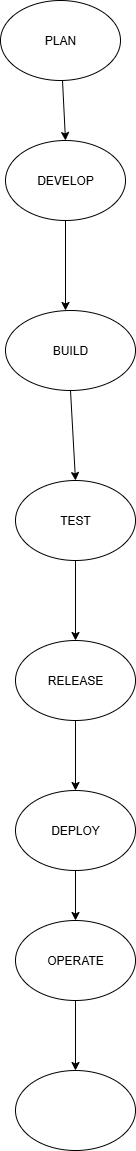

The diagram above was exported from draw.io. Its source (the exported page's mxGraphModel, read from the mxfile embedded in the PNG):
<mxGraphModel dx="1048" dy="612" grid="1" gridSize="10" guides="1" tooltips="1" connect="1" arrows="1" fold="1" page="1" pageScale="1" pageWidth="850" pageHeight="1100" math="0" shadow="0">
  <root>
    <mxCell id="0" />
    <mxCell id="1" parent="0" />
    <mxCell id="GL8Sp4KDC-kYY31L3OhK-2" value="PLAN" style="ellipse;whiteSpace=wrap;html=1;" vertex="1" parent="1">
      <mxGeometry x="365" y="40" width="120" height="80" as="geometry" />
    </mxCell>
    <mxCell id="GL8Sp4KDC-kYY31L3OhK-3" value="DEVELOP" style="ellipse;whiteSpace=wrap;html=1;" vertex="1" parent="1">
      <mxGeometry x="370" y="180" width="120" height="80" as="geometry" />
    </mxCell>
    <mxCell id="GL8Sp4KDC-kYY31L3OhK-4" value="BUILD" style="ellipse;whiteSpace=wrap;html=1;" vertex="1" parent="1">
      <mxGeometry x="370" y="350" width="130" height="80" as="geometry" />
    </mxCell>
    <mxCell id="GL8Sp4KDC-kYY31L3OhK-9" value="TEST" style="ellipse;whiteSpace=wrap;html=1;" vertex="1" parent="1">
      <mxGeometry x="380" y="520" width="120" height="80" as="geometry" />
    </mxCell>
    <mxCell id="GL8Sp4KDC-kYY31L3OhK-10" value="RELEASE" style="ellipse;whiteSpace=wrap;html=1;" vertex="1" parent="1">
      <mxGeometry x="380" y="680" width="120" height="80" as="geometry" />
    </mxCell>
    <mxCell id="GL8Sp4KDC-kYY31L3OhK-11" value="DEPLOY" style="ellipse;whiteSpace=wrap;html=1;" vertex="1" parent="1">
      <mxGeometry x="380" y="830" width="120" height="80" as="geometry" />
    </mxCell>
    <mxCell id="GL8Sp4KDC-kYY31L3OhK-12" value="OPERATE" style="ellipse;whiteSpace=wrap;html=1;" vertex="1" parent="1">
      <mxGeometry x="380" y="960" width="120" height="80" as="geometry" />
    </mxCell>
    <mxCell id="GL8Sp4KDC-kYY31L3OhK-14" value="" style="ellipse;whiteSpace=wrap;html=1;" vertex="1" parent="1">
      <mxGeometry x="380" y="1110" width="120" height="80" as="geometry" />
    </mxCell>
    <mxCell id="GL8Sp4KDC-kYY31L3OhK-32" value="" style="endArrow=classic;html=1;rounded=0;exitX=0.5;exitY=1;exitDx=0;exitDy=0;" edge="1" parent="1" source="GL8Sp4KDC-kYY31L3OhK-4">
      <mxGeometry width="50" height="50" relative="1" as="geometry">
        <mxPoint x="390" y="570" as="sourcePoint" />
        <mxPoint x="440" y="520" as="targetPoint" />
      </mxGeometry>
    </mxCell>
    <mxCell id="GL8Sp4KDC-kYY31L3OhK-33" value="" style="endArrow=classic;html=1;rounded=0;exitX=0.5;exitY=1;exitDx=0;exitDy=0;" edge="1" parent="1" source="GL8Sp4KDC-kYY31L3OhK-9">
      <mxGeometry width="50" height="50" relative="1" as="geometry">
        <mxPoint x="390" y="730" as="sourcePoint" />
        <mxPoint x="440" y="680" as="targetPoint" />
      </mxGeometry>
    </mxCell>
    <mxCell id="GL8Sp4KDC-kYY31L3OhK-34" value="" style="endArrow=classic;html=1;rounded=0;exitX=0.5;exitY=1;exitDx=0;exitDy=0;" edge="1" parent="1" source="GL8Sp4KDC-kYY31L3OhK-10">
      <mxGeometry width="50" height="50" relative="1" as="geometry">
        <mxPoint x="390" y="880" as="sourcePoint" />
        <mxPoint x="440" y="830" as="targetPoint" />
      </mxGeometry>
    </mxCell>
    <mxCell id="GL8Sp4KDC-kYY31L3OhK-35" value="" style="endArrow=classic;html=1;rounded=0;exitX=0.5;exitY=1;exitDx=0;exitDy=0;" edge="1" parent="1" source="GL8Sp4KDC-kYY31L3OhK-11">
      <mxGeometry width="50" height="50" relative="1" as="geometry">
        <mxPoint x="390" y="1010" as="sourcePoint" />
        <mxPoint x="440" y="960" as="targetPoint" />
      </mxGeometry>
    </mxCell>
    <mxCell id="GL8Sp4KDC-kYY31L3OhK-36" value="" style="endArrow=classic;html=1;rounded=0;" edge="1" parent="1" source="GL8Sp4KDC-kYY31L3OhK-12">
      <mxGeometry width="50" height="50" relative="1" as="geometry">
        <mxPoint x="390" y="1160" as="sourcePoint" />
        <mxPoint x="440" y="1110" as="targetPoint" />
      </mxGeometry>
    </mxCell>
    <mxCell id="GL8Sp4KDC-kYY31L3OhK-37" value="" style="endArrow=classic;html=1;rounded=0;" edge="1" parent="1" source="GL8Sp4KDC-kYY31L3OhK-2">
      <mxGeometry width="50" height="50" relative="1" as="geometry">
        <mxPoint x="380" y="230" as="sourcePoint" />
        <mxPoint x="430" y="180" as="targetPoint" />
      </mxGeometry>
    </mxCell>
    <mxCell id="GL8Sp4KDC-kYY31L3OhK-40" value="" style="endArrow=classic;html=1;rounded=0;" edge="1" parent="1" source="GL8Sp4KDC-kYY31L3OhK-3">
      <mxGeometry width="50" height="50" relative="1" as="geometry">
        <mxPoint x="380" y="400" as="sourcePoint" />
        <mxPoint x="430" y="350" as="targetPoint" />
      </mxGeometry>
    </mxCell>
  </root>
</mxGraphModel>